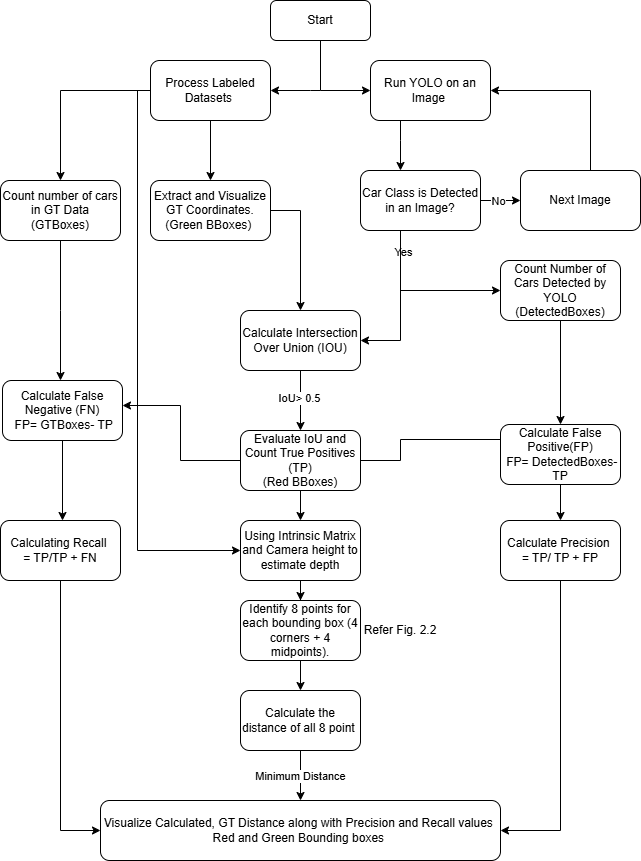

The diagram above was exported from draw.io. Its source (the exported page's mxGraphModel, read from the mxfile embedded in the PNG):
<mxGraphModel dx="1050" dy="522" grid="0" gridSize="10" guides="1" tooltips="1" connect="1" arrows="1" fold="1" page="1" pageScale="1" pageWidth="827" pageHeight="1169" math="0" shadow="0">
  <root>
    <mxCell id="0" />
    <mxCell id="1" parent="0" />
    <mxCell id="0s8KUhowPci_GjtV0Qzg-10" style="edgeStyle=orthogonalEdgeStyle;rounded=0;orthogonalLoop=1;jettySize=auto;html=1;exitX=0.5;exitY=1;exitDx=0;exitDy=0;entryX=0;entryY=0.5;entryDx=0;entryDy=0;" parent="1" source="0s8KUhowPci_GjtV0Qzg-1" target="0s8KUhowPci_GjtV0Qzg-3" edge="1">
      <mxGeometry relative="1" as="geometry">
        <mxPoint x="400" y="140" as="targetPoint" />
      </mxGeometry>
    </mxCell>
    <mxCell id="0s8KUhowPci_GjtV0Qzg-1" value="Start" style="rounded=1;whiteSpace=wrap;html=1;" parent="1" vertex="1">
      <mxGeometry x="350" y="50" width="100" height="40" as="geometry" />
    </mxCell>
    <mxCell id="0s8KUhowPci_GjtV0Qzg-5" value="" style="edgeStyle=orthogonalEdgeStyle;rounded=0;orthogonalLoop=1;jettySize=auto;html=1;" parent="1" source="0s8KUhowPci_GjtV0Qzg-2" target="0s8KUhowPci_GjtV0Qzg-4" edge="1">
      <mxGeometry relative="1" as="geometry" />
    </mxCell>
    <mxCell id="0s8KUhowPci_GjtV0Qzg-20" value="" style="edgeStyle=orthogonalEdgeStyle;rounded=0;orthogonalLoop=1;jettySize=auto;html=1;" parent="1" source="0s8KUhowPci_GjtV0Qzg-2" target="0s8KUhowPci_GjtV0Qzg-19" edge="1">
      <mxGeometry relative="1" as="geometry" />
    </mxCell>
    <mxCell id="qS_DF8TeXxziXNSjsPq--3" style="edgeStyle=orthogonalEdgeStyle;rounded=0;orthogonalLoop=1;jettySize=auto;html=1;entryX=0;entryY=0.5;entryDx=0;entryDy=0;" edge="1" parent="1" source="0s8KUhowPci_GjtV0Qzg-2" target="0s8KUhowPci_GjtV0Qzg-40">
      <mxGeometry relative="1" as="geometry">
        <Array as="points">
          <mxPoint x="217" y="140" />
          <mxPoint x="217" y="600" />
        </Array>
      </mxGeometry>
    </mxCell>
    <mxCell id="0s8KUhowPci_GjtV0Qzg-2" value="Process Labeled Datasets&amp;nbsp;" style="rounded=1;whiteSpace=wrap;html=1;" parent="1" vertex="1">
      <mxGeometry x="230" y="110" width="120" height="60" as="geometry" />
    </mxCell>
    <mxCell id="0s8KUhowPci_GjtV0Qzg-9" value="" style="edgeStyle=orthogonalEdgeStyle;rounded=0;orthogonalLoop=1;jettySize=auto;html=1;" parent="1" source="0s8KUhowPci_GjtV0Qzg-3" target="0s8KUhowPci_GjtV0Qzg-8" edge="1">
      <mxGeometry relative="1" as="geometry">
        <Array as="points">
          <mxPoint x="480" y="190" />
          <mxPoint x="480" y="190" />
        </Array>
      </mxGeometry>
    </mxCell>
    <mxCell id="0s8KUhowPci_GjtV0Qzg-3" value="Run YOLO on an Image&amp;nbsp;" style="rounded=1;whiteSpace=wrap;html=1;" parent="1" vertex="1">
      <mxGeometry x="450" y="110" width="120" height="60" as="geometry" />
    </mxCell>
    <mxCell id="0s8KUhowPci_GjtV0Qzg-34" style="edgeStyle=orthogonalEdgeStyle;rounded=0;orthogonalLoop=1;jettySize=auto;html=1;" parent="1" source="0s8KUhowPci_GjtV0Qzg-4" target="0s8KUhowPci_GjtV0Qzg-32" edge="1">
      <mxGeometry relative="1" as="geometry">
        <Array as="points">
          <mxPoint x="140" y="360" />
          <mxPoint x="140" y="360" />
        </Array>
      </mxGeometry>
    </mxCell>
    <mxCell id="0s8KUhowPci_GjtV0Qzg-4" value="Count number of cars in GT Data&lt;div&gt;(GTBoxes)&lt;/div&gt;" style="rounded=1;whiteSpace=wrap;html=1;" parent="1" vertex="1">
      <mxGeometry x="80" y="230" width="120" height="60" as="geometry" />
    </mxCell>
    <mxCell id="0s8KUhowPci_GjtV0Qzg-13" value="" style="edgeStyle=orthogonalEdgeStyle;rounded=0;orthogonalLoop=1;jettySize=auto;html=1;" parent="1" source="0s8KUhowPci_GjtV0Qzg-8" target="0s8KUhowPci_GjtV0Qzg-12" edge="1">
      <mxGeometry relative="1" as="geometry" />
    </mxCell>
    <mxCell id="0s8KUhowPci_GjtV0Qzg-18" value="No" style="edgeLabel;html=1;align=center;verticalAlign=middle;resizable=0;points=[];" parent="0s8KUhowPci_GjtV0Qzg-13" vertex="1" connectable="0">
      <mxGeometry x="-0.1324" relative="1" as="geometry">
        <mxPoint as="offset" />
      </mxGeometry>
    </mxCell>
    <mxCell id="0s8KUhowPci_GjtV0Qzg-22" value="" style="edgeStyle=orthogonalEdgeStyle;rounded=0;orthogonalLoop=1;jettySize=auto;html=1;" parent="1" source="0s8KUhowPci_GjtV0Qzg-8" target="0s8KUhowPci_GjtV0Qzg-21" edge="1">
      <mxGeometry relative="1" as="geometry">
        <Array as="points">
          <mxPoint x="480" y="390" />
        </Array>
      </mxGeometry>
    </mxCell>
    <mxCell id="0s8KUhowPci_GjtV0Qzg-24" value="Yes" style="edgeLabel;html=1;align=center;verticalAlign=middle;resizable=0;points=[];" parent="0s8KUhowPci_GjtV0Qzg-22" vertex="1" connectable="0">
      <mxGeometry x="-0.7145" y="2" relative="1" as="geometry">
        <mxPoint as="offset" />
      </mxGeometry>
    </mxCell>
    <mxCell id="0s8KUhowPci_GjtV0Qzg-26" value="" style="edgeStyle=orthogonalEdgeStyle;rounded=0;orthogonalLoop=1;jettySize=auto;html=1;" parent="1" source="0s8KUhowPci_GjtV0Qzg-8" target="0s8KUhowPci_GjtV0Qzg-25" edge="1">
      <mxGeometry relative="1" as="geometry">
        <Array as="points">
          <mxPoint x="480" y="340" />
        </Array>
      </mxGeometry>
    </mxCell>
    <mxCell id="0s8KUhowPci_GjtV0Qzg-8" value="Car Class is Detected in an Image?" style="rounded=1;whiteSpace=wrap;html=1;" parent="1" vertex="1">
      <mxGeometry x="440" y="220" width="120" height="60" as="geometry" />
    </mxCell>
    <mxCell id="0s8KUhowPci_GjtV0Qzg-11" style="edgeStyle=orthogonalEdgeStyle;rounded=0;orthogonalLoop=1;jettySize=auto;html=1;entryX=1;entryY=0.5;entryDx=0;entryDy=0;" parent="1" target="0s8KUhowPci_GjtV0Qzg-2" edge="1">
      <mxGeometry relative="1" as="geometry">
        <mxPoint x="351" y="130" as="targetPoint" />
        <mxPoint x="400" y="140" as="sourcePoint" />
        <Array as="points">
          <mxPoint x="390" y="140" />
          <mxPoint x="390" y="140" />
        </Array>
      </mxGeometry>
    </mxCell>
    <mxCell id="0s8KUhowPci_GjtV0Qzg-15" value="" style="edgeStyle=orthogonalEdgeStyle;rounded=0;orthogonalLoop=1;jettySize=auto;html=1;entryX=1;entryY=0.5;entryDx=0;entryDy=0;exitX=0.5;exitY=0;exitDx=0;exitDy=0;" parent="1" source="0s8KUhowPci_GjtV0Qzg-12" target="0s8KUhowPci_GjtV0Qzg-3" edge="1">
      <mxGeometry relative="1" as="geometry">
        <mxPoint x="619.9999999999998" y="217.6544827586207" as="sourcePoint" />
        <mxPoint x="573.7199999999998" y="120" as="targetPoint" />
        <Array as="points">
          <mxPoint x="670" y="140" />
        </Array>
      </mxGeometry>
    </mxCell>
    <mxCell id="0s8KUhowPci_GjtV0Qzg-12" value="Next Image" style="rounded=1;whiteSpace=wrap;html=1;" parent="1" vertex="1">
      <mxGeometry x="600" y="220" width="120" height="60" as="geometry" />
    </mxCell>
    <mxCell id="0s8KUhowPci_GjtV0Qzg-23" style="edgeStyle=orthogonalEdgeStyle;rounded=0;orthogonalLoop=1;jettySize=auto;html=1;entryX=0.5;entryY=0;entryDx=0;entryDy=0;" parent="1" source="0s8KUhowPci_GjtV0Qzg-19" target="0s8KUhowPci_GjtV0Qzg-21" edge="1">
      <mxGeometry relative="1" as="geometry">
        <Array as="points">
          <mxPoint x="380" y="260" />
        </Array>
      </mxGeometry>
    </mxCell>
    <mxCell id="0s8KUhowPci_GjtV0Qzg-19" value="Extract and Visualize GT Coordinates.&lt;div&gt;(Green BBoxes)&amp;nbsp;&lt;/div&gt;" style="rounded=1;whiteSpace=wrap;html=1;" parent="1" vertex="1">
      <mxGeometry x="230" y="230" width="120" height="60" as="geometry" />
    </mxCell>
    <mxCell id="0s8KUhowPci_GjtV0Qzg-28" value="" style="edgeStyle=orthogonalEdgeStyle;rounded=0;orthogonalLoop=1;jettySize=auto;html=1;" parent="1" source="0s8KUhowPci_GjtV0Qzg-21" target="0s8KUhowPci_GjtV0Qzg-27" edge="1">
      <mxGeometry relative="1" as="geometry" />
    </mxCell>
    <mxCell id="0s8KUhowPci_GjtV0Qzg-44" value="IoU&amp;gt; 0.5" style="edgeLabel;html=1;align=center;verticalAlign=middle;resizable=0;points=[];" parent="0s8KUhowPci_GjtV0Qzg-28" vertex="1" connectable="0">
      <mxGeometry x="-0.1" y="-2" relative="1" as="geometry">
        <mxPoint as="offset" />
      </mxGeometry>
    </mxCell>
    <mxCell id="0s8KUhowPci_GjtV0Qzg-21" value="Calculate Intersection Over Union (IOU)" style="rounded=1;whiteSpace=wrap;html=1;" parent="1" vertex="1">
      <mxGeometry x="320" y="360" width="120" height="60" as="geometry" />
    </mxCell>
    <mxCell id="0s8KUhowPci_GjtV0Qzg-31" style="edgeStyle=orthogonalEdgeStyle;rounded=0;orthogonalLoop=1;jettySize=auto;html=1;entryX=0.5;entryY=0;entryDx=0;entryDy=0;" parent="1" source="0s8KUhowPci_GjtV0Qzg-25" target="0s8KUhowPci_GjtV0Qzg-29" edge="1">
      <mxGeometry relative="1" as="geometry" />
    </mxCell>
    <mxCell id="0s8KUhowPci_GjtV0Qzg-25" value="Count Number of Cars Detected by YOLO (DetectedBoxes)" style="rounded=1;whiteSpace=wrap;html=1;" parent="1" vertex="1">
      <mxGeometry x="580" y="310" width="120" height="60" as="geometry" />
    </mxCell>
    <mxCell id="0s8KUhowPci_GjtV0Qzg-30" value="" style="edgeStyle=orthogonalEdgeStyle;rounded=0;orthogonalLoop=1;jettySize=auto;html=1;entryX=0;entryY=0.5;entryDx=0;entryDy=0;" parent="1" source="0s8KUhowPci_GjtV0Qzg-27" target="0s8KUhowPci_GjtV0Qzg-29" edge="1">
      <mxGeometry relative="1" as="geometry">
        <Array as="points">
          <mxPoint x="480" y="510" />
          <mxPoint x="480" y="489" />
          <mxPoint x="587" y="489" />
        </Array>
      </mxGeometry>
    </mxCell>
    <mxCell id="0s8KUhowPci_GjtV0Qzg-33" value="" style="edgeStyle=orthogonalEdgeStyle;rounded=0;orthogonalLoop=1;jettySize=auto;html=1;" parent="1" source="0s8KUhowPci_GjtV0Qzg-27" target="0s8KUhowPci_GjtV0Qzg-32" edge="1">
      <mxGeometry relative="1" as="geometry">
        <Array as="points">
          <mxPoint x="260" y="510" />
          <mxPoint x="260" y="455" />
        </Array>
      </mxGeometry>
    </mxCell>
    <mxCell id="0s8KUhowPci_GjtV0Qzg-41" value="" style="edgeStyle=orthogonalEdgeStyle;rounded=0;orthogonalLoop=1;jettySize=auto;html=1;" parent="1" source="0s8KUhowPci_GjtV0Qzg-27" target="0s8KUhowPci_GjtV0Qzg-40" edge="1">
      <mxGeometry relative="1" as="geometry" />
    </mxCell>
    <mxCell id="0s8KUhowPci_GjtV0Qzg-27" value="Evaluate IoU and Count True Positives (TP)&lt;br&gt;(Red BBoxes)" style="rounded=1;whiteSpace=wrap;html=1;" parent="1" vertex="1">
      <mxGeometry x="320" y="480" width="120" height="60" as="geometry" />
    </mxCell>
    <mxCell id="0s8KUhowPci_GjtV0Qzg-39" value="" style="edgeStyle=orthogonalEdgeStyle;rounded=0;orthogonalLoop=1;jettySize=auto;html=1;" parent="1" source="0s8KUhowPci_GjtV0Qzg-29" target="0s8KUhowPci_GjtV0Qzg-38" edge="1">
      <mxGeometry relative="1" as="geometry" />
    </mxCell>
    <mxCell id="0s8KUhowPci_GjtV0Qzg-29" value="Calculate False Positive(FP)&lt;div&gt;&amp;nbsp;FP= DetectedBoxes-TP&lt;/div&gt;" style="rounded=1;whiteSpace=wrap;html=1;" parent="1" vertex="1">
      <mxGeometry x="580" y="474" width="120" height="60" as="geometry" />
    </mxCell>
    <mxCell id="0s8KUhowPci_GjtV0Qzg-37" value="" style="edgeStyle=orthogonalEdgeStyle;rounded=0;orthogonalLoop=1;jettySize=auto;html=1;" parent="1" source="0s8KUhowPci_GjtV0Qzg-32" target="0s8KUhowPci_GjtV0Qzg-36" edge="1">
      <mxGeometry relative="1" as="geometry">
        <Array as="points">
          <mxPoint x="140" y="470" />
          <mxPoint x="140" y="470" />
        </Array>
      </mxGeometry>
    </mxCell>
    <mxCell id="0s8KUhowPci_GjtV0Qzg-32" value="Calculate False Negative (FN)&lt;div&gt;&amp;nbsp;FP= GTBoxes- TP&lt;/div&gt;" style="rounded=1;whiteSpace=wrap;html=1;" parent="1" vertex="1">
      <mxGeometry x="82" y="430" width="120" height="60" as="geometry" />
    </mxCell>
    <mxCell id="0s8KUhowPci_GjtV0Qzg-51" style="edgeStyle=orthogonalEdgeStyle;rounded=0;orthogonalLoop=1;jettySize=auto;html=1;exitX=0.5;exitY=1;exitDx=0;exitDy=0;" parent="1" source="0s8KUhowPci_GjtV0Qzg-36" target="0s8KUhowPci_GjtV0Qzg-47" edge="1">
      <mxGeometry relative="1" as="geometry">
        <Array as="points">
          <mxPoint x="140" y="880" />
        </Array>
      </mxGeometry>
    </mxCell>
    <mxCell id="0s8KUhowPci_GjtV0Qzg-36" value="Calculating Recall&amp;nbsp;&lt;br&gt;= TP/TP + FN" style="rounded=1;whiteSpace=wrap;html=1;" parent="1" vertex="1">
      <mxGeometry x="80" y="570" width="120" height="60" as="geometry" />
    </mxCell>
    <mxCell id="0s8KUhowPci_GjtV0Qzg-52" style="edgeStyle=orthogonalEdgeStyle;rounded=0;orthogonalLoop=1;jettySize=auto;html=1;exitX=0.5;exitY=1;exitDx=0;exitDy=0;entryX=1;entryY=0.5;entryDx=0;entryDy=0;" parent="1" source="0s8KUhowPci_GjtV0Qzg-38" target="0s8KUhowPci_GjtV0Qzg-47" edge="1">
      <mxGeometry relative="1" as="geometry" />
    </mxCell>
    <mxCell id="0s8KUhowPci_GjtV0Qzg-38" value="Calculate Precision&amp;nbsp;&lt;div&gt;= TP/ TP + FP&lt;/div&gt;" style="rounded=1;whiteSpace=wrap;html=1;" parent="1" vertex="1">
      <mxGeometry x="580" y="570" width="120" height="60" as="geometry" />
    </mxCell>
    <mxCell id="0s8KUhowPci_GjtV0Qzg-43" value="" style="edgeStyle=orthogonalEdgeStyle;rounded=0;orthogonalLoop=1;jettySize=auto;html=1;" parent="1" source="0s8KUhowPci_GjtV0Qzg-40" target="0s8KUhowPci_GjtV0Qzg-42" edge="1">
      <mxGeometry relative="1" as="geometry" />
    </mxCell>
    <mxCell id="0s8KUhowPci_GjtV0Qzg-40" value="Using Intrinsic Matrix and Camera height to estimate depth" style="rounded=1;whiteSpace=wrap;html=1;" parent="1" vertex="1">
      <mxGeometry x="320" y="570" width="120" height="60" as="geometry" />
    </mxCell>
    <mxCell id="0s8KUhowPci_GjtV0Qzg-46" value="" style="edgeStyle=orthogonalEdgeStyle;rounded=0;orthogonalLoop=1;jettySize=auto;html=1;" parent="1" source="0s8KUhowPci_GjtV0Qzg-42" target="0s8KUhowPci_GjtV0Qzg-45" edge="1">
      <mxGeometry relative="1" as="geometry" />
    </mxCell>
    <mxCell id="0s8KUhowPci_GjtV0Qzg-42" value="Identify 8 points for each bounding box (4 corners + 4 midpoints)." style="rounded=1;whiteSpace=wrap;html=1;" parent="1" vertex="1">
      <mxGeometry x="320" y="650" width="120" height="60" as="geometry" />
    </mxCell>
    <mxCell id="0s8KUhowPci_GjtV0Qzg-48" value="" style="edgeStyle=orthogonalEdgeStyle;rounded=0;orthogonalLoop=1;jettySize=auto;html=1;" parent="1" source="0s8KUhowPci_GjtV0Qzg-45" target="0s8KUhowPci_GjtV0Qzg-47" edge="1">
      <mxGeometry relative="1" as="geometry" />
    </mxCell>
    <mxCell id="0s8KUhowPci_GjtV0Qzg-49" value="Minimum Distance" style="edgeLabel;html=1;align=center;verticalAlign=middle;resizable=0;points=[];" parent="0s8KUhowPci_GjtV0Qzg-48" vertex="1" connectable="0">
      <mxGeometry y="-1" relative="1" as="geometry">
        <mxPoint as="offset" />
      </mxGeometry>
    </mxCell>
    <mxCell id="0s8KUhowPci_GjtV0Qzg-45" value="Calculate the distance of all 8 point&amp;nbsp;" style="rounded=1;whiteSpace=wrap;html=1;" parent="1" vertex="1">
      <mxGeometry x="320" y="740" width="120" height="60" as="geometry" />
    </mxCell>
    <mxCell id="0s8KUhowPci_GjtV0Qzg-47" value="Visualize Calculated, GT Distance along with Precision and Recall values&amp;nbsp;&lt;div&gt;Red and Green Bounding boxes&amp;nbsp;&lt;/div&gt;" style="rounded=1;whiteSpace=wrap;html=1;" parent="1" vertex="1">
      <mxGeometry x="180" y="850" width="400" height="60" as="geometry" />
    </mxCell>
    <mxCell id="0s8KUhowPci_GjtV0Qzg-50" value="Refer Fig. 2.2" style="text;html=1;align=center;verticalAlign=middle;whiteSpace=wrap;rounded=0;" parent="1" vertex="1">
      <mxGeometry x="440" y="665" width="80" height="30" as="geometry" />
    </mxCell>
  </root>
</mxGraphModel>